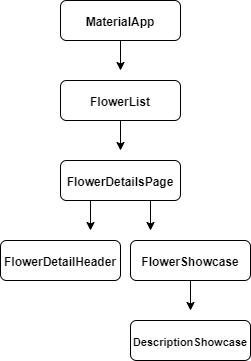

The diagram above was exported from draw.io. Its source (the exported page's mxGraphModel, read from the mxfile embedded in the PNG):
<mxGraphModel dx="700" dy="722" grid="1" gridSize="10" guides="1" tooltips="1" connect="1" arrows="1" fold="1" page="1" pageScale="1" pageWidth="850" pageHeight="1100" math="0" shadow="0">
  <root>
    <mxCell id="ZnSNDlGl-I2xa0HCXkIm-0" />
    <mxCell id="ZnSNDlGl-I2xa0HCXkIm-1" parent="ZnSNDlGl-I2xa0HCXkIm-0" />
    <mxCell id="ZnSNDlGl-I2xa0HCXkIm-5" style="edgeStyle=orthogonalEdgeStyle;rounded=0;orthogonalLoop=1;jettySize=auto;html=1;exitX=0.5;exitY=1;exitDx=0;exitDy=0;" parent="ZnSNDlGl-I2xa0HCXkIm-1" source="ZnSNDlGl-I2xa0HCXkIm-2" edge="1">
      <mxGeometry relative="1" as="geometry">
        <mxPoint x="380" y="110" as="targetPoint" />
      </mxGeometry>
    </mxCell>
    <mxCell id="ZnSNDlGl-I2xa0HCXkIm-2" value="&lt;b&gt;MaterialApp&lt;/b&gt;" style="rounded=1;whiteSpace=wrap;html=1;" parent="ZnSNDlGl-I2xa0HCXkIm-1" vertex="1">
      <mxGeometry x="320" y="40" width="120" height="40" as="geometry" />
    </mxCell>
    <mxCell id="tWz5wg97-hlPUE0-Y-0i-0" style="edgeStyle=orthogonalEdgeStyle;rounded=0;orthogonalLoop=1;jettySize=auto;html=1;" parent="ZnSNDlGl-I2xa0HCXkIm-1" source="ZnSNDlGl-I2xa0HCXkIm-4" edge="1">
      <mxGeometry relative="1" as="geometry">
        <mxPoint x="380" y="190" as="targetPoint" />
      </mxGeometry>
    </mxCell>
    <mxCell id="ZnSNDlGl-I2xa0HCXkIm-4" value="&lt;b&gt;FlowerList&lt;/b&gt;" style="rounded=1;whiteSpace=wrap;html=1;" parent="ZnSNDlGl-I2xa0HCXkIm-1" vertex="1">
      <mxGeometry x="320" y="120" width="120" height="40" as="geometry" />
    </mxCell>
    <mxCell id="0HUZ1nkIKlVHLTylAwX0-1" style="edgeStyle=orthogonalEdgeStyle;rounded=0;orthogonalLoop=1;jettySize=auto;html=1;exitX=0.25;exitY=1;exitDx=0;exitDy=0;" edge="1" parent="ZnSNDlGl-I2xa0HCXkIm-1" source="ZnSNDlGl-I2xa0HCXkIm-7">
      <mxGeometry relative="1" as="geometry">
        <mxPoint x="350" y="270" as="targetPoint" />
      </mxGeometry>
    </mxCell>
    <mxCell id="0HUZ1nkIKlVHLTylAwX0-2" style="edgeStyle=orthogonalEdgeStyle;rounded=0;orthogonalLoop=1;jettySize=auto;html=1;exitX=0.75;exitY=1;exitDx=0;exitDy=0;" edge="1" parent="ZnSNDlGl-I2xa0HCXkIm-1" source="ZnSNDlGl-I2xa0HCXkIm-7">
      <mxGeometry relative="1" as="geometry">
        <mxPoint x="410" y="270" as="targetPoint" />
      </mxGeometry>
    </mxCell>
    <mxCell id="ZnSNDlGl-I2xa0HCXkIm-7" value="&lt;b&gt;FlowerDetailsPage&lt;/b&gt;" style="rounded=1;whiteSpace=wrap;html=1;" parent="ZnSNDlGl-I2xa0HCXkIm-1" vertex="1">
      <mxGeometry x="320" y="200" width="120" height="40" as="geometry" />
    </mxCell>
    <mxCell id="tWz5wg97-hlPUE0-Y-0i-1" value="&lt;b&gt;FlowerDetailHeader&lt;/b&gt;" style="rounded=1;whiteSpace=wrap;html=1;" parent="ZnSNDlGl-I2xa0HCXkIm-1" vertex="1">
      <mxGeometry x="260" y="280" width="120" height="40" as="geometry" />
    </mxCell>
    <mxCell id="0HUZ1nkIKlVHLTylAwX0-8" style="edgeStyle=orthogonalEdgeStyle;rounded=0;orthogonalLoop=1;jettySize=auto;html=1;exitX=0.5;exitY=1;exitDx=0;exitDy=0;" edge="1" parent="ZnSNDlGl-I2xa0HCXkIm-1" source="tWz5wg97-hlPUE0-Y-0i-2">
      <mxGeometry relative="1" as="geometry">
        <mxPoint x="450" y="350" as="targetPoint" />
      </mxGeometry>
    </mxCell>
    <mxCell id="tWz5wg97-hlPUE0-Y-0i-2" value="&lt;b&gt;FlowerShowcase&lt;/b&gt;" style="rounded=1;whiteSpace=wrap;html=1;" parent="ZnSNDlGl-I2xa0HCXkIm-1" vertex="1">
      <mxGeometry x="390" y="280" width="120" height="40" as="geometry" />
    </mxCell>
    <mxCell id="0HUZ1nkIKlVHLTylAwX0-3" value="&lt;b&gt;&lt;font style=&quot;font-size: 11px&quot;&gt;DescriptionShowcase&lt;/font&gt;&lt;/b&gt;" style="rounded=1;whiteSpace=wrap;html=1;" vertex="1" parent="ZnSNDlGl-I2xa0HCXkIm-1">
      <mxGeometry x="390" y="360" width="120" height="40" as="geometry" />
    </mxCell>
  </root>
</mxGraphModel>